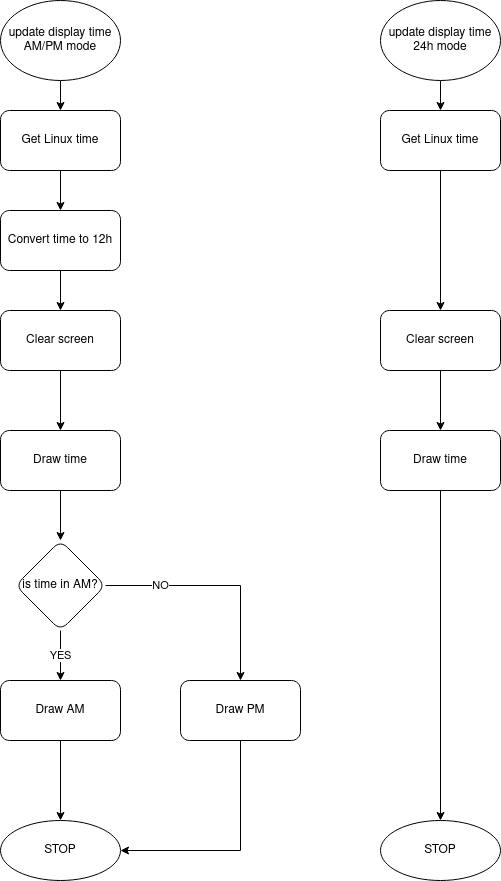

The diagram above was exported from draw.io. Its source (the exported page's mxGraphModel, read from the mxfile embedded in the PNG):
<mxGraphModel dx="1185" dy="660" grid="1" gridSize="10" guides="1" tooltips="1" connect="1" arrows="1" fold="1" page="1" pageScale="1" pageWidth="827" pageHeight="1169" math="0" shadow="0">
  <root>
    <mxCell id="WIyWlLk6GJQsqaUBKTNV-0" />
    <mxCell id="WIyWlLk6GJQsqaUBKTNV-1" parent="WIyWlLk6GJQsqaUBKTNV-0" />
    <mxCell id="FO7m2qsJeBdJ4IHm9eC6-4" value="" style="edgeStyle=orthogonalEdgeStyle;rounded=0;orthogonalLoop=1;jettySize=auto;html=1;" edge="1" parent="WIyWlLk6GJQsqaUBKTNV-1" source="FO7m2qsJeBdJ4IHm9eC6-0" target="FO7m2qsJeBdJ4IHm9eC6-1">
      <mxGeometry relative="1" as="geometry" />
    </mxCell>
    <mxCell id="FO7m2qsJeBdJ4IHm9eC6-0" value="update display time AM/PM mode" style="ellipse;whiteSpace=wrap;html=1;" vertex="1" parent="WIyWlLk6GJQsqaUBKTNV-1">
      <mxGeometry x="90" y="40" width="120" height="80" as="geometry" />
    </mxCell>
    <mxCell id="FO7m2qsJeBdJ4IHm9eC6-3" value="" style="edgeStyle=orthogonalEdgeStyle;rounded=0;orthogonalLoop=1;jettySize=auto;html=1;" edge="1" parent="WIyWlLk6GJQsqaUBKTNV-1" source="FO7m2qsJeBdJ4IHm9eC6-1" target="FO7m2qsJeBdJ4IHm9eC6-2">
      <mxGeometry relative="1" as="geometry" />
    </mxCell>
    <mxCell id="FO7m2qsJeBdJ4IHm9eC6-1" value="Get Linux time" style="rounded=1;whiteSpace=wrap;html=1;" vertex="1" parent="WIyWlLk6GJQsqaUBKTNV-1">
      <mxGeometry x="90" y="150" width="120" height="60" as="geometry" />
    </mxCell>
    <mxCell id="FO7m2qsJeBdJ4IHm9eC6-6" value="" style="edgeStyle=orthogonalEdgeStyle;rounded=0;orthogonalLoop=1;jettySize=auto;html=1;" edge="1" parent="WIyWlLk6GJQsqaUBKTNV-1" source="FO7m2qsJeBdJ4IHm9eC6-2" target="FO7m2qsJeBdJ4IHm9eC6-5">
      <mxGeometry relative="1" as="geometry" />
    </mxCell>
    <mxCell id="FO7m2qsJeBdJ4IHm9eC6-2" value="Convert time to 12h" style="whiteSpace=wrap;html=1;rounded=1;" vertex="1" parent="WIyWlLk6GJQsqaUBKTNV-1">
      <mxGeometry x="90" y="250" width="120" height="60" as="geometry" />
    </mxCell>
    <mxCell id="FO7m2qsJeBdJ4IHm9eC6-8" value="" style="edgeStyle=orthogonalEdgeStyle;rounded=0;orthogonalLoop=1;jettySize=auto;html=1;" edge="1" parent="WIyWlLk6GJQsqaUBKTNV-1" source="FO7m2qsJeBdJ4IHm9eC6-5" target="FO7m2qsJeBdJ4IHm9eC6-7">
      <mxGeometry relative="1" as="geometry" />
    </mxCell>
    <mxCell id="FO7m2qsJeBdJ4IHm9eC6-5" value="Clear screen" style="rounded=1;whiteSpace=wrap;html=1;" vertex="1" parent="WIyWlLk6GJQsqaUBKTNV-1">
      <mxGeometry x="90" y="350" width="120" height="60" as="geometry" />
    </mxCell>
    <mxCell id="FO7m2qsJeBdJ4IHm9eC6-10" value="" style="edgeStyle=orthogonalEdgeStyle;rounded=0;orthogonalLoop=1;jettySize=auto;html=1;" edge="1" parent="WIyWlLk6GJQsqaUBKTNV-1" source="FO7m2qsJeBdJ4IHm9eC6-7" target="FO7m2qsJeBdJ4IHm9eC6-9">
      <mxGeometry relative="1" as="geometry" />
    </mxCell>
    <mxCell id="FO7m2qsJeBdJ4IHm9eC6-7" value="Draw time" style="rounded=1;whiteSpace=wrap;html=1;" vertex="1" parent="WIyWlLk6GJQsqaUBKTNV-1">
      <mxGeometry x="90" y="470" width="120" height="60" as="geometry" />
    </mxCell>
    <mxCell id="FO7m2qsJeBdJ4IHm9eC6-12" value="YES" style="edgeStyle=orthogonalEdgeStyle;rounded=0;orthogonalLoop=1;jettySize=auto;html=1;" edge="1" parent="WIyWlLk6GJQsqaUBKTNV-1" source="FO7m2qsJeBdJ4IHm9eC6-9" target="FO7m2qsJeBdJ4IHm9eC6-11">
      <mxGeometry relative="1" as="geometry" />
    </mxCell>
    <mxCell id="FO7m2qsJeBdJ4IHm9eC6-14" value="NO" style="edgeStyle=orthogonalEdgeStyle;rounded=0;orthogonalLoop=1;jettySize=auto;html=1;" edge="1" parent="WIyWlLk6GJQsqaUBKTNV-1" source="FO7m2qsJeBdJ4IHm9eC6-9" target="FO7m2qsJeBdJ4IHm9eC6-13">
      <mxGeometry x="-0.5217" relative="1" as="geometry">
        <mxPoint as="offset" />
      </mxGeometry>
    </mxCell>
    <mxCell id="FO7m2qsJeBdJ4IHm9eC6-9" value="is time in AM?" style="rhombus;whiteSpace=wrap;html=1;rounded=1;" vertex="1" parent="WIyWlLk6GJQsqaUBKTNV-1">
      <mxGeometry x="105" y="580" width="90" height="90" as="geometry" />
    </mxCell>
    <mxCell id="FO7m2qsJeBdJ4IHm9eC6-16" value="" style="edgeStyle=orthogonalEdgeStyle;rounded=0;orthogonalLoop=1;jettySize=auto;html=1;" edge="1" parent="WIyWlLk6GJQsqaUBKTNV-1" source="FO7m2qsJeBdJ4IHm9eC6-11" target="FO7m2qsJeBdJ4IHm9eC6-15">
      <mxGeometry relative="1" as="geometry" />
    </mxCell>
    <mxCell id="FO7m2qsJeBdJ4IHm9eC6-11" value="Draw AM" style="whiteSpace=wrap;html=1;rounded=1;" vertex="1" parent="WIyWlLk6GJQsqaUBKTNV-1">
      <mxGeometry x="90" y="720" width="120" height="60" as="geometry" />
    </mxCell>
    <mxCell id="FO7m2qsJeBdJ4IHm9eC6-17" style="edgeStyle=orthogonalEdgeStyle;rounded=0;orthogonalLoop=1;jettySize=auto;html=1;entryX=1;entryY=0.5;entryDx=0;entryDy=0;" edge="1" parent="WIyWlLk6GJQsqaUBKTNV-1" source="FO7m2qsJeBdJ4IHm9eC6-13" target="FO7m2qsJeBdJ4IHm9eC6-15">
      <mxGeometry relative="1" as="geometry">
        <Array as="points">
          <mxPoint x="330" y="890" />
        </Array>
      </mxGeometry>
    </mxCell>
    <mxCell id="FO7m2qsJeBdJ4IHm9eC6-13" value="Draw PM" style="whiteSpace=wrap;html=1;rounded=1;" vertex="1" parent="WIyWlLk6GJQsqaUBKTNV-1">
      <mxGeometry x="270" y="720" width="120" height="60" as="geometry" />
    </mxCell>
    <mxCell id="FO7m2qsJeBdJ4IHm9eC6-15" value="STOP" style="ellipse;whiteSpace=wrap;html=1;rounded=1;" vertex="1" parent="WIyWlLk6GJQsqaUBKTNV-1">
      <mxGeometry x="90" y="860" width="120" height="60" as="geometry" />
    </mxCell>
    <mxCell id="FO7m2qsJeBdJ4IHm9eC6-18" value="" style="edgeStyle=orthogonalEdgeStyle;rounded=0;orthogonalLoop=1;jettySize=auto;html=1;" edge="1" parent="WIyWlLk6GJQsqaUBKTNV-1" source="FO7m2qsJeBdJ4IHm9eC6-19" target="FO7m2qsJeBdJ4IHm9eC6-21">
      <mxGeometry relative="1" as="geometry" />
    </mxCell>
    <mxCell id="FO7m2qsJeBdJ4IHm9eC6-19" value="update display time 24h mode" style="ellipse;whiteSpace=wrap;html=1;" vertex="1" parent="WIyWlLk6GJQsqaUBKTNV-1">
      <mxGeometry x="470" y="40" width="120" height="80" as="geometry" />
    </mxCell>
    <mxCell id="FO7m2qsJeBdJ4IHm9eC6-20" value="" style="edgeStyle=orthogonalEdgeStyle;rounded=0;orthogonalLoop=1;jettySize=auto;html=1;entryX=0.5;entryY=0;entryDx=0;entryDy=0;" edge="1" parent="WIyWlLk6GJQsqaUBKTNV-1" source="FO7m2qsJeBdJ4IHm9eC6-21" target="FO7m2qsJeBdJ4IHm9eC6-25">
      <mxGeometry relative="1" as="geometry">
        <mxPoint x="530" y="250" as="targetPoint" />
      </mxGeometry>
    </mxCell>
    <mxCell id="FO7m2qsJeBdJ4IHm9eC6-21" value="Get Linux time" style="rounded=1;whiteSpace=wrap;html=1;" vertex="1" parent="WIyWlLk6GJQsqaUBKTNV-1">
      <mxGeometry x="470" y="150" width="120" height="60" as="geometry" />
    </mxCell>
    <mxCell id="FO7m2qsJeBdJ4IHm9eC6-24" value="" style="edgeStyle=orthogonalEdgeStyle;rounded=0;orthogonalLoop=1;jettySize=auto;html=1;" edge="1" parent="WIyWlLk6GJQsqaUBKTNV-1" source="FO7m2qsJeBdJ4IHm9eC6-25" target="FO7m2qsJeBdJ4IHm9eC6-27">
      <mxGeometry relative="1" as="geometry" />
    </mxCell>
    <mxCell id="FO7m2qsJeBdJ4IHm9eC6-25" value="Clear screen" style="rounded=1;whiteSpace=wrap;html=1;" vertex="1" parent="WIyWlLk6GJQsqaUBKTNV-1">
      <mxGeometry x="470" y="350" width="120" height="60" as="geometry" />
    </mxCell>
    <mxCell id="FO7m2qsJeBdJ4IHm9eC6-36" style="edgeStyle=orthogonalEdgeStyle;rounded=0;orthogonalLoop=1;jettySize=auto;html=1;" edge="1" parent="WIyWlLk6GJQsqaUBKTNV-1" source="FO7m2qsJeBdJ4IHm9eC6-27" target="FO7m2qsJeBdJ4IHm9eC6-35">
      <mxGeometry relative="1" as="geometry" />
    </mxCell>
    <mxCell id="FO7m2qsJeBdJ4IHm9eC6-27" value="Draw time" style="rounded=1;whiteSpace=wrap;html=1;" vertex="1" parent="WIyWlLk6GJQsqaUBKTNV-1">
      <mxGeometry x="470" y="470" width="120" height="60" as="geometry" />
    </mxCell>
    <mxCell id="FO7m2qsJeBdJ4IHm9eC6-35" value="STOP" style="ellipse;whiteSpace=wrap;html=1;rounded=1;" vertex="1" parent="WIyWlLk6GJQsqaUBKTNV-1">
      <mxGeometry x="470" y="860" width="120" height="60" as="geometry" />
    </mxCell>
  </root>
</mxGraphModel>